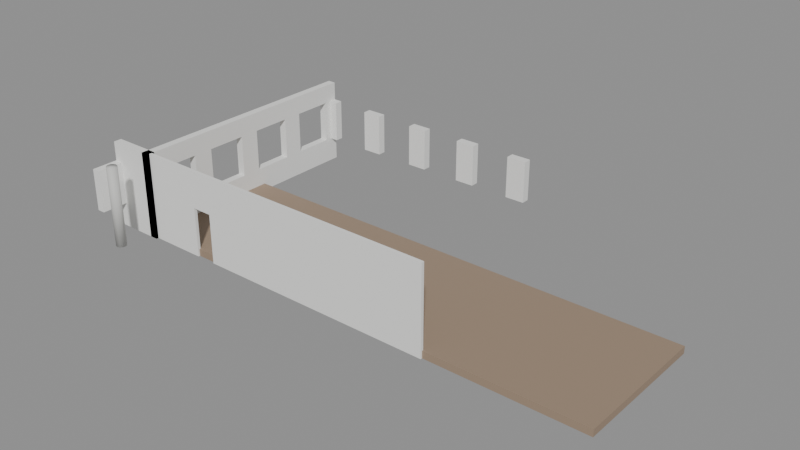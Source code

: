 # Source: SM_Bygg_Helgasetr_P4_V_N.blend  (saved by Blender 5.3.31; exported with 4.5.12 LTS)
import bpy
from mathutils import Matrix  # noqa: F401  (used for matrix-valued properties, if any)

bpy.ops.wm.read_factory_settings(use_empty=True)
scene = bpy.context.scene
scene.name = 'Scene'

# ---- materials (node trees are filled in below, after node groups)
mat_floor_in = bpy.data.materials.new('Floor_In')
mat_floor_in.diffuse_color = (0.33, 0.24, 0.17, 1.0)
mat_plasterwhite_in = bpy.data.materials.new('PlasterWhite_In')
mat_plasterwhite_in.diffuse_color = (0.85, 0.85, 0.83, 1.0)
mat_concretesmooth_in = bpy.data.materials.new('ConcreteSmooth_In')
mat_concretesmooth_in.diffuse_color = (0.58, 0.58, 0.56, 1.0)

# ---- material node trees
mat_floor_in.use_nodes = True; mat_floor_in.node_tree.nodes.clear()
_N = mat_floor_in.node_tree.nodes; _L = mat_floor_in.node_tree.links
n0 = _N.new('ShaderNodeBsdfPrincipled'); n0.name = 'Principled BSDF'; n0.location = (-200, 100)
n0.inputs[0].default_value = (0.33, 0.24, 0.17, 1.0)
n0.inputs[2].default_value = 0.6
n0.inputs[10].default_value = 0.005
n1 = _N.new('ShaderNodeOutputMaterial'); n1.name = 'Material Output'; n1.location = (200, 100)
_L.new(n0.outputs[0], n1.inputs[0])
n1.is_active_output = True
mat_plasterwhite_in.use_nodes = True; mat_plasterwhite_in.node_tree.nodes.clear()
_N = mat_plasterwhite_in.node_tree.nodes; _L = mat_plasterwhite_in.node_tree.links
n0 = _N.new('ShaderNodeBsdfPrincipled'); n0.name = 'Principled BSDF'; n0.location = (-200, 100)
n0.inputs[0].default_value = (0.85, 0.85, 0.83, 1.0)
n0.inputs[2].default_value = 0.8
n0.inputs[10].default_value = 0.005
n1 = _N.new('ShaderNodeOutputMaterial'); n1.name = 'Material Output'; n1.location = (200, 100)
_L.new(n0.outputs[0], n1.inputs[0])
n1.is_active_output = True
mat_concretesmooth_in.use_nodes = True; mat_concretesmooth_in.node_tree.nodes.clear()
_N = mat_concretesmooth_in.node_tree.nodes; _L = mat_concretesmooth_in.node_tree.links
n0 = _N.new('ShaderNodeBsdfPrincipled'); n0.name = 'Principled BSDF'; n0.location = (-200, 100)
n0.inputs[0].default_value = (0.58, 0.58, 0.56, 1.0)
n0.inputs[2].default_value = 0.7
n0.inputs[10].default_value = 0.005
n1 = _N.new('ShaderNodeOutputMaterial'); n1.name = 'Material Output'; n1.location = (200, 100)
_L.new(n0.outputs[0], n1.inputs[0])
n1.is_active_output = True

# ---- meshes
me_sm_bygg_helgasetr_p4_v_n = bpy.data.meshes.new('SM_Bygg_Helgasetr_P4_V_N')
me_sm_bygg_helgasetr_p4_v_n.from_pydata([(-13.54, 26.9, 13.55), (10.2, 26.9, 13.55), (10.2, 20.05, 13.55), (-13.54, 20.05, 13.55), (-13.54, 26.9, 13.9), (10.2, 26.9, 13.9), (10.2, 20.05, 13.9), (-13.54, 20.05, 13.9), (-15.75, 20.25, 14.8), (-15.35, 20.25, 14.8), (-15.35, 18.53, 14.8), (-15.75, 18.53, 14.8), (-15.75, 20.25, 16.9), (-15.35, 20.25, 16.9), (-15.35, 18.53, 16.9), (-15.75, 18.53, 16.9), (-13.74, 32.31, 13.55), (-13.34, 32.31, 13.55), (-13.74, 19.85, 13.55), (-13.74, 32.31, 14.8), (-13.34, 32.31, 14.8), (-13.34, 19.85, 14.8), (-13.74, 19.85, 14.8), (-13.74, 32.31, 16.9), (-13.34, 32.31, 16.9), (-13.34, 19.85, 16.9), (-13.74, 19.85, 16.9), (-13.74, 32.31, 17.85), (-13.34, 32.31, 17.85), (-13.74, 19.85, 17.85), (-13.34, 31.58, 14.8), (-13.74, 31.58, 14.8), (-13.34, 31.58, 16.9), (-13.74, 31.58, 16.9), (-13.74, 29.58, 14.8), (-13.34, 29.58, 14.8), (-13.34, 28.58, 14.8), (-13.74, 28.58, 14.8), (-13.74, 29.58, 16.9), (-13.34, 29.58, 16.9), (-13.34, 28.58, 16.9), (-13.74, 28.58, 16.9), (-13.74, 26.58, 14.8), (-13.34, 26.58, 14.8), (-13.34, 25.58, 14.8), (-13.74, 25.58, 14.8), (-13.74, 26.58, 16.9), (-13.34, 26.58, 16.9), (-13.34, 25.58, 16.9), (-13.74, 25.58, 16.9), (-13.74, 23.58, 14.8), (-13.34, 23.58, 14.8), (-13.34, 22.58, 14.8), (-13.74, 22.58, 14.8), (-13.74, 23.58, 16.9), (-13.34, 23.58, 16.9), (-13.34, 22.58, 16.9), (-13.74, 22.58, 16.9), (-13.74, 20.58, 14.8), (-13.34, 20.58, 14.8), (-13.74, 20.58, 16.9), (-13.34, 20.58, 16.9), (-12.9, 32.31, 14.8), (-12.9, 31.91, 14.8), (-13.74, 31.91, 14.8), (-12.9, 32.31, 16.9), (-12.9, 31.91, 16.9), (-13.74, 31.91, 16.9), (-10.9, 32.31, 14.8), (-9.895, 32.31, 14.8), (-9.895, 31.91, 14.8), (-10.9, 31.91, 14.8), (-10.9, 32.31, 16.9), (-9.895, 32.31, 16.9), (-9.895, 31.91, 16.9), (-10.9, 31.91, 16.9), (-7.895, 32.31, 14.8), (-6.895, 32.31, 14.8), (-6.895, 31.91, 14.8), (-7.895, 31.91, 14.8), (-7.895, 32.31, 16.9), (-6.895, 32.31, 16.9), (-6.895, 31.91, 16.9), (-7.895, 31.91, 16.9), (-4.895, 32.31, 14.8), (-3.895, 32.31, 14.8), (-3.895, 31.91, 14.8), (-4.895, 31.91, 14.8), (-4.895, 32.31, 16.9), (-3.895, 32.31, 16.9), (-3.895, 31.91, 16.9), (-4.895, 31.91, 16.9), (-1.895, 32.31, 14.8), (-0.895, 32.31, 14.8), (-0.895, 31.91, 14.8), (-1.895, 31.91, 14.8), (-1.895, 32.31, 16.9), (-0.895, 32.31, 16.9), (-0.895, 31.91, 16.9), (-1.895, 31.91, 16.9), (-15.75, 20.25, 13.55), (-13.34, 20.25, 13.55), (-13.34, 19.85, 13.55), (-15.75, 19.85, 13.55), (-15.75, 20.25, 17.85), (-13.34, 20.25, 17.85), (-13.34, 19.85, 17.85), (-15.75, 19.85, 17.85), (-13.61, 20.12, 13.55), (-10.5, 20.12, 13.55), (-10.5, 19.97, 13.55), (-13.61, 19.97, 13.55), (-13.61, 20.12, 17.85), (-13.61, 19.97, 17.85), (-10.5, 20.12, 16.0), (-9.5, 20.12, 16.0), (-9.5, 19.97, 16.0), (-10.5, 19.97, 16.0), (-10.5, 20.12, 17.85), (-9.5, 20.12, 17.85), (-9.5, 19.97, 17.85), (-10.5, 19.97, 17.85), (-9.5, 20.12, 13.55), (2.5, 20.12, 13.55), (2.5, 19.97, 13.55), (-9.5, 19.97, 13.55), (2.5, 20.12, 17.85), (2.5, 19.97, 17.85), (-13.29, 18.03, 13.9), (-13.3, 17.97, 13.9), (-13.32, 17.91, 13.9), (-13.36, 17.85, 13.9), (-13.41, 17.81, 13.9), (-13.48, 17.79, 13.9), (-13.54, 17.78, 13.9), (-13.6, 17.79, 13.9), (-13.66, 17.81, 13.9), (-13.72, 17.85, 13.9), (-13.76, 17.91, 13.9), (-13.78, 17.97, 13.9), (-13.79, 18.03, 13.9), (-13.78, 18.09, 13.9), (-13.76, 18.16, 13.9), (-13.72, 18.21, 13.9), (-13.66, 18.25, 13.9), (-13.6, 18.27, 13.9), (-13.54, 18.28, 13.9), (-13.48, 18.27, 13.9), (-13.41, 18.25, 13.9), (-13.36, 18.21, 13.9), (-13.32, 18.16, 13.9), (-13.3, 18.09, 13.9), (-13.29, 18.03, 17.85), (-13.3, 17.97, 17.85), (-13.32, 17.91, 17.85), (-13.36, 17.85, 17.85), (-13.41, 17.81, 17.85), (-13.48, 17.79, 17.85), (-13.54, 17.78, 17.85), (-13.6, 17.79, 17.85), (-13.66, 17.81, 17.85), (-13.72, 17.85, 17.85), (-13.76, 17.91, 17.85), (-13.78, 17.97, 17.85), (-13.79, 18.03, 17.85), (-13.78, 18.09, 17.85), (-13.76, 18.16, 17.85), (-13.72, 18.21, 17.85), (-13.66, 18.25, 17.85), (-13.6, 18.27, 17.85), (-13.54, 18.28, 17.85), (-13.48, 18.27, 17.85), (-13.41, 18.25, 17.85), (-13.36, 18.21, 17.85), (-13.32, 18.16, 17.85), (-13.3, 18.09, 17.85)], [], [(0, 1, 2, 3), (4, 7, 6, 5), (0, 4, 5, 1), (1, 5, 6, 2), (2, 6, 7, 3), (3, 7, 4, 0), (8, 9, 10, 11), (12, 15, 14, 13), (8, 12, 13, 9), (9, 13, 14, 10), (10, 14, 15, 11), (11, 15, 12, 8), (16, 17, 102, 18), (19, 22, 21, 20), (16, 19, 20, 17), (17, 20, 21, 102), (102, 21, 22, 18), (18, 22, 19, 16), (23, 24, 25, 26), (27, 29, 106, 28), (23, 27, 28, 24), (24, 28, 106, 25), (25, 106, 29, 26), (26, 29, 27, 23), (19, 20, 30, 31), (23, 33, 32, 24), (19, 23, 24, 20), (20, 24, 32, 30), (30, 32, 33, 31), (31, 33, 23, 19), (34, 35, 36, 37), (38, 41, 40, 39), (34, 38, 39, 35), (35, 39, 40, 36), (36, 40, 41, 37), (37, 41, 38, 34), (42, 43, 44, 45), (46, 49, 48, 47), (42, 46, 47, 43), (43, 47, 48, 44), (44, 48, 49, 45), (45, 49, 46, 42), (50, 51, 52, 53), (54, 57, 56, 55), (50, 54, 55, 51), (51, 55, 56, 52), (52, 56, 57, 53), (53, 57, 54, 50), (58, 59, 21, 22), (60, 26, 25, 61), (58, 60, 61, 59), (59, 61, 25, 21), (21, 25, 26, 22), (22, 26, 60, 58), (19, 62, 63, 64), (23, 67, 66, 65), (19, 23, 65, 62), (62, 65, 66, 63), (63, 66, 67, 64), (64, 67, 23, 19), (68, 69, 70, 71), (72, 75, 74, 73), (68, 72, 73, 69), (69, 73, 74, 70), (70, 74, 75, 71), (71, 75, 72, 68), (76, 77, 78, 79), (80, 83, 82, 81), (76, 80, 81, 77), (77, 81, 82, 78), (78, 82, 83, 79), (79, 83, 80, 76), (84, 85, 86, 87), (88, 91, 90, 89), (84, 88, 89, 85), (85, 89, 90, 86), (86, 90, 91, 87), (87, 91, 88, 84), (92, 93, 94, 95), (96, 99, 98, 97), (92, 96, 97, 93), (93, 97, 98, 94), (94, 98, 99, 95), (95, 99, 96, 92), (100, 101, 102, 103), (104, 107, 106, 105), (100, 104, 105, 101), (101, 105, 106, 102), (102, 106, 107, 103), (103, 107, 104, 100), (108, 109, 110, 111), (112, 113, 121, 118), (108, 112, 118, 109), (109, 118, 121, 110), (110, 121, 113, 111), (111, 113, 112, 108), (114, 115, 116, 117), (118, 121, 120, 119), (114, 118, 119, 115), (115, 119, 120, 116), (116, 120, 121, 117), (117, 121, 118, 114), (122, 123, 124, 125), (119, 120, 127, 126), (122, 119, 126, 123), (123, 126, 127, 124), (124, 127, 120, 125), (125, 120, 119, 122), (151, 128, 129, 130, 131, 132, 133, 134, 135, 136, 137, 138, 139, 140, 141, 142, 143, 144, 145, 146, 147, 148, 149, 150), (152, 175, 174, 173, 172, 171, 170, 169, 168, 167, 166, 165, 164, 163, 162, 161, 160, 159, 158, 157, 156, 155, 154, 153), (128, 152, 153, 129), (129, 153, 154, 130), (130, 154, 155, 131), (131, 155, 156, 132), (132, 156, 157, 133), (133, 157, 158, 134), (134, 158, 159, 135), (135, 159, 160, 136), (136, 160, 161, 137), (137, 161, 162, 138), (138, 162, 163, 139), (139, 163, 164, 140), (140, 164, 165, 141), (141, 165, 166, 142), (142, 166, 167, 143), (143, 167, 168, 144), (144, 168, 169, 145), (145, 169, 170, 146), (146, 170, 171, 147), (147, 171, 172, 148), (148, 172, 173, 149), (149, 173, 174, 150), (150, 174, 175, 151), (151, 175, 152, 128)])
me_sm_bygg_helgasetr_p4_v_n.polygons.foreach_set('use_smooth', [0, 0, 0, 0, 0, 0, 0, 0, 0, 0, 0, 0, 0, 0, 0, 0, 0, 0, 0, 0, 0, 0, 0, 0, 0, 0, 0, 0, 0, 0, 0, 0, 0, 0, 0, 0, 0, 0, 0, 0, 0, 0, 0, 0, 0, 0, 0, 0, 0, 0, 0, 0, 0, 0, 0, 0, 0, 0, 0, 0, 0, 0, 0, 0, 0, 0, 0, 0, 0, 0, 0, 0, 0, 0, 0, 0, 0, 0, 0, 0, 0, 0, 0, 0, 0, 0, 0, 0, 0, 0, 0, 0, 0, 0, 0, 0, 0, 0, 0, 0, 0, 0, 0, 0, 0, 0, 0, 0, 1, 1, 1, 1, 1, 1, 1, 1, 1, 1, 1, 1, 1, 1, 1, 1, 1, 1, 1, 1, 1, 1, 1, 1, 1, 1])
me_sm_bygg_helgasetr_p4_v_n.polygons.foreach_set('material_index', [0, 0, 0, 0, 0, 0, 1, 1, 1, 1, 1, 1, 1, 1, 1, 1, 1, 1, 1, 1, 1, 1, 1, 1, 1, 1, 1, 1, 1, 1, 1, 1, 1, 1, 1, 1, 1, 1, 1, 1, 1, 1, 1, 1, 1, 1, 1, 1, 1, 1, 1, 1, 1, 1, 1, 1, 1, 1, 1, 1, 1, 1, 1, 1, 1, 1, 1, 1, 1, 1, 1, 1, 1, 1, 1, 1, 1, 1, 1, 1, 1, 1, 1, 1, 1, 1, 1, 1, 1, 1, 1, 1, 1, 1, 1, 1, 1, 1, 1, 1, 1, 1, 1, 1, 1, 1, 1, 1, 2, 2, 2, 2, 2, 2, 2, 2, 2, 2, 2, 2, 2, 2, 2, 2, 2, 2, 2, 2, 2, 2, 2, 2, 2, 2])
_uv = me_sm_bygg_helgasetr_p4_v_n.uv_layers.new(name='Float2')
_uv.uv.foreach_set('vector', [-6.77, 13.45, 5.1, 13.45, 5.1, 10.03, -6.77, 10.03, -6.77, 13.45, -6.77, 10.03, 5.1, 10.03, 5.1, 13.45, -6.77, 6.775, -6.77, 6.95, 5.1, 6.95, 5.1, 6.775, 13.45, 6.775, 13.45, 6.95, 10.03, 6.95, 10.03, 6.775, 5.1, 6.775, 5.1, 6.95, -6.77, 6.95, -6.77, 6.775, 10.03, 6.775, 10.03, 6.95, 13.45, 6.95, 13.45, 6.775, -7.875, 10.12, -7.675, 10.12, -7.675, 9.267, -7.875, 9.267, -7.875, 10.12, -7.875, 9.267, -7.675, 9.267, -7.675, 10.12, -7.875, 7.4, -7.875, 8.45, -7.675, 8.45, -7.675, 7.4, 10.12, 7.4, 10.12, 8.45, 9.267, 8.45, 9.267, 7.4, -7.675, 7.4, -7.675, 8.45, -7.875, 8.45, -7.875, 7.4, 9.267, 7.4, 9.267, 8.45, 10.12, 8.45, 10.12, 7.4, -6.87, 16.16, -6.67, 16.16, -6.67, 9.925, -6.87, 9.925, -6.87, 16.16, -6.87, 9.925, -6.67, 9.925, -6.67, 16.16, -6.87, 6.775, -6.87, 7.4, -6.67, 7.4, -6.67, 6.775, 16.16, 6.775, 16.16, 7.4, 9.925, 7.4, 9.925, 6.775, -6.67, 6.775, -6.67, 7.4, -6.87, 7.4, -6.87, 6.775, 9.925, 6.775, 9.925, 7.4, 16.16, 7.4, 16.16, 6.775, -6.87, 16.16, -6.67, 16.16, -6.67, 9.925, -6.87, 9.925, -6.87, 16.16, -6.87, 9.925, -6.67, 9.925, -6.67, 16.16, -6.87, 8.45, -6.87, 8.925, -6.67, 8.925, -6.67, 8.45, 16.16, 8.45, 16.16, 8.925, 9.925, 8.925, 9.925, 8.45, -6.67, 8.45, -6.67, 8.925, -6.87, 8.925, -6.87, 8.45, 9.925, 8.45, 9.925, 8.925, 16.16, 8.925, 16.16, 8.45, -6.87, 16.16, -6.67, 16.16, -6.67, 15.79, -6.87, 15.79, -6.87, 16.16, -6.87, 15.79, -6.67, 15.79, -6.67, 16.16, -6.87, 7.4, -6.87, 8.45, -6.67, 8.45, -6.67, 7.4, 16.16, 7.4, 16.16, 8.45, 15.79, 8.45, 15.79, 7.4, -6.67, 7.4, -6.67, 8.45, -6.87, 8.45, -6.87, 7.4, 15.79, 7.4, 15.79, 8.45, 16.16, 8.45, 16.16, 7.4, -6.87, 14.79, -6.67, 14.79, -6.67, 14.29, -6.87, 14.29, -6.87, 14.79, -6.87, 14.29, -6.67, 14.29, -6.67, 14.79, -6.87, 7.4, -6.87, 8.45, -6.67, 8.45, -6.67, 7.4, 14.79, 7.4, 14.79, 8.45, 14.29, 8.45, 14.29, 7.4, -6.67, 7.4, -6.67, 8.45, -6.87, 8.45, -6.87, 7.4, 14.29, 7.4, 14.29, 8.45, 14.79, 8.45, 14.79, 7.4, -6.87, 13.29, -6.67, 13.29, -6.67, 12.79, -6.87, 12.79, -6.87, 13.29, -6.87, 12.79, -6.67, 12.79, -6.67, 13.29, -6.87, 7.4, -6.87, 8.45, -6.67, 8.45, -6.67, 7.4, 13.29, 7.4, 13.29, 8.45, 12.79, 8.45, 12.79, 7.4, -6.67, 7.4, -6.67, 8.45, -6.87, 8.45, -6.87, 7.4, 12.79, 7.4, 12.79, 8.45, 13.29, 8.45, 13.29, 7.4, -6.87, 11.79, -6.67, 11.79, -6.67, 11.29, -6.87, 11.29, -6.87, 11.79, -6.87, 11.29, -6.67, 11.29, -6.67, 11.79, -6.87, 7.4, -6.87, 8.45, -6.67, 8.45, -6.67, 7.4, 11.79, 7.4, 11.79, 8.45, 11.29, 8.45, 11.29, 7.4, -6.67, 7.4, -6.67, 8.45, -6.87, 8.45, -6.87, 7.4, 11.29, 7.4, 11.29, 8.45, 11.79, 8.45, 11.79, 7.4, -6.87, 10.29, -6.67, 10.29, -6.67, 9.925, -6.87, 9.925, -6.87, 10.29, -6.87, 9.925, -6.67, 9.925, -6.67, 10.29, -6.87, 7.4, -6.87, 8.45, -6.67, 8.45, -6.67, 7.4, 10.29, 7.4, 10.29, 8.45, 9.925, 8.45, 9.925, 7.4, -6.67, 7.4, -6.67, 8.45, -6.87, 8.45, -6.87, 7.4, 9.925, 7.4, 9.925, 8.45, 10.29, 8.45, 10.29, 7.4, -6.87, 16.16, -6.448, 16.16, -6.448, 15.95, -6.87, 15.95, -6.87, 16.16, -6.87, 15.95, -6.448, 15.95, -6.448, 16.16, -6.87, 7.4, -6.87, 8.45, -6.448, 8.45, -6.448, 7.4, 16.16, 7.4, 16.16, 8.45, 15.95, 8.45, 15.95, 7.4, -6.448, 7.4, -6.448, 8.45, -6.87, 8.45, -6.87, 7.4, 15.95, 7.4, 15.95, 8.45, 16.16, 8.45, 16.16, 7.4, -5.448, 16.16, -4.948, 16.16, -4.948, 15.95, -5.448, 15.95, -5.448, 16.16, -5.448, 15.95, -4.948, 15.95, -4.948, 16.16, -5.448, 7.4, -5.448, 8.45, -4.948, 8.45, -4.948, 7.4, 16.16, 7.4, 16.16, 8.45, 15.95, 8.45, 15.95, 7.4, -4.948, 7.4, -4.948, 8.45, -5.448, 8.45, -5.448, 7.4, 15.95, 7.4, 15.95, 8.45, 16.16, 8.45, 16.16, 7.4, -3.947, 16.16, -3.447, 16.16, -3.447, 15.95, -3.947, 15.95, -3.947, 16.16, -3.947, 15.95, -3.447, 15.95, -3.447, 16.16, -3.947, 7.4, -3.947, 8.45, -3.447, 8.45, -3.447, 7.4, 16.16, 7.4, 16.16, 8.45, 15.95, 8.45, 15.95, 7.4, -3.447, 7.4, -3.447, 8.45, -3.947, 8.45, -3.947, 7.4, 15.95, 7.4, 15.95, 8.45, 16.16, 8.45, 16.16, 7.4, -2.447, 16.16, -1.947, 16.16, -1.947, 15.95, -2.447, 15.95, -2.447, 16.16, -2.447, 15.95, -1.947, 15.95, -1.947, 16.16, -2.447, 7.4, -2.447, 8.45, -1.947, 8.45, -1.947, 7.4, 16.16, 7.4, 16.16, 8.45, 15.95, 8.45, 15.95, 7.4, -1.947, 7.4, -1.947, 8.45, -2.447, 8.45, -2.447, 7.4, 15.95, 7.4, 15.95, 8.45, 16.16, 8.45, 16.16, 7.4, -0.9475, 16.16, -0.4475, 16.16, -0.4475, 15.95, -0.9475, 15.95, -0.9475, 16.16, -0.9475, 15.95, -0.4475, 15.95, -0.4475, 16.16, -0.9475, 7.4, -0.9475, 8.45, -0.4475, 8.45, -0.4475, 7.4, 16.16, 7.4, 16.16, 8.45, 15.95, 8.45, 15.95, 7.4, -0.4475, 7.4, -0.4475, 8.45, -0.9475, 8.45, -0.9475, 7.4, 15.95, 7.4, 15.95, 8.45, 16.16, 8.45, 16.16, 7.4, -7.875, 10.12, -6.67, 10.12, -6.67, 9.925, -7.875, 9.925, -7.875, 10.12, -7.875, 9.925, -6.67, 9.925, -6.67, 10.12, -7.875, 6.775, -7.875, 8.925, -6.67, 8.925, -6.67, 6.775, 10.12, 6.775, 10.12, 8.925, 9.925, 8.925, 9.925, 6.775, -6.67, 6.775, -6.67, 8.925, -7.875, 8.925, -7.875, 6.775, 9.925, 6.775, 9.925, 8.925, 10.12, 8.925, 10.12, 6.775, -6.807, 10.06, -5.25, 10.06, -5.25, 9.987, -6.807, 9.987, -6.807, 10.06, -6.807, 9.987, -5.25, 9.987, -5.25, 10.06, -6.807, 6.775, -6.807, 8.925, -5.25, 8.925, -5.25, 6.775, 10.06, 6.775, 10.06, 8.925, 9.987, 8.925, 9.987, 6.775, -5.25, 6.775, -5.25, 8.925, -6.807, 8.925, -6.807, 6.775, 9.987, 6.775, 9.987, 8.925, 10.06, 8.925, 10.06, 6.775, -5.25, 10.06, -4.75, 10.06, -4.75, 9.987, -5.25, 9.987, -5.25, 10.06, -5.25, 9.987, -4.75, 9.987, -4.75, 10.06, -5.25, 8.0, -5.25, 8.925, -4.75, 8.925, -4.75, 8.0, 10.06, 8.0, 10.06, 8.925, 9.987, 8.925, 9.987, 8.0, -4.75, 8.0, -4.75, 8.925, -5.25, 8.925, -5.25, 8.0, 9.987, 8.0, 9.987, 8.925, 10.06, 8.925, 10.06, 8.0, -4.75, 10.06, 1.25, 10.06, 1.25, 9.987, -4.75, 9.987, -4.75, 10.06, -4.75, 9.987, 1.25, 9.987, 1.25, 10.06, -4.75, 6.775, -4.75, 8.925, 1.25, 8.925, 1.25, 6.775, 10.06, 6.775, 10.06, 8.925, 9.987, 8.925, 9.987, 6.775, 1.25, 6.775, 1.25, 8.925, -4.75, 8.925, -4.75, 6.775, 9.987, 6.775, 9.987, 8.925, 10.06, 8.925, 10.06, 6.775, -6.649, 9.047, -6.645, 9.015, -6.649, 8.983, -6.662, 8.953, -6.682, 8.927, -6.707, 8.907, -6.738, 8.894, -6.77, 8.89, -6.802, 8.894, -6.832, 8.907, -6.858, 8.927, -6.878, 8.953, -6.891, 8.983, -6.895, 9.015, -6.891, 9.047, -6.878, 9.078, -6.858, 9.103, -6.832, 9.123, -6.802, 9.136, -6.77, 9.14, -6.738, 9.136, -6.707, 9.123, -6.682, 9.103, -6.662, 9.078, -6.645, 9.015, -6.649, 9.047, -6.662, 9.078, -6.682, 9.103, -6.707, 9.123, -6.738, 9.136, -6.77, 9.14, -6.802, 9.136, -6.832, 9.123, -6.858, 9.103, -6.878, 9.078, -6.891, 9.047, -6.895, 9.015, -6.891, 8.983, -6.878, 8.953, -6.858, 8.927, -6.832, 8.907, -6.802, 8.894, -6.77, 8.89, -6.738, 8.894, -6.707, 8.907, -6.682, 8.927, -6.662, 8.953, -6.649, 8.983, 9.015, 6.95, 9.015, 8.925, 8.983, 8.925, 8.983, 6.95, 8.983, 6.95, 8.983, 8.925, 8.953, 8.925, 8.953, 6.95, 8.953, 6.95, 8.953, 8.925, 8.927, 8.925, 8.927, 6.95, -6.682, 6.95, -6.682, 8.925, -6.707, 8.925, -6.707, 6.95, -6.707, 6.95, -6.707, 8.925, -6.738, 8.925, -6.738, 6.95, -6.738, 6.95, -6.738, 8.925, -6.77, 8.925, -6.77, 6.95, -6.77, 6.95, -6.77, 8.925, -6.802, 8.925, -6.802, 6.95, -6.802, 6.95, -6.802, 8.925, -6.832, 8.925, -6.832, 6.95, -6.832, 6.95, -6.832, 8.925, -6.858, 8.925, -6.858, 6.95, 8.927, 6.95, 8.927, 8.925, 8.953, 8.925, 8.953, 6.95, 8.953, 6.95, 8.953, 8.925, 8.983, 8.925, 8.983, 6.95, 8.983, 6.95, 8.983, 8.925, 9.015, 8.925, 9.015, 6.95, 9.015, 6.95, 9.015, 8.925, 9.047, 8.925, 9.047, 6.95, 9.047, 6.95, 9.047, 8.925, 9.078, 8.925, 9.078, 6.95, 9.078, 6.95, 9.078, 8.925, 9.103, 8.925, 9.103, 6.95, -6.858, 6.95, -6.858, 8.925, -6.832, 8.925, -6.832, 6.95, -6.832, 6.95, -6.832, 8.925, -6.802, 8.925, -6.802, 6.95, -6.802, 6.95, -6.802, 8.925, -6.77, 8.925, -6.77, 6.95, -6.77, 6.95, -6.77, 8.925, -6.738, 8.925, -6.738, 6.95, -6.738, 6.95, -6.738, 8.925, -6.707, 8.925, -6.707, 6.95, -6.707, 6.95, -6.707, 8.925, -6.682, 8.925, -6.682, 6.95, 9.103, 6.95, 9.103, 8.925, 9.078, 8.925, 9.078, 6.95, 9.078, 6.95, 9.078, 8.925, 9.047, 8.925, 9.047, 6.95, 9.047, 6.95, 9.047, 8.925, 9.015, 8.925, 9.015, 6.95])
me_sm_bygg_helgasetr_p4_v_n.materials.append(mat_floor_in)
me_sm_bygg_helgasetr_p4_v_n.materials.append(mat_plasterwhite_in)
me_sm_bygg_helgasetr_p4_v_n.materials.append(mat_concretesmooth_in)
me_sm_bygg_helgasetr_p4_v_n.update()

# ---- objects
ob_sm_bygg_helgasetr_p4_v_n = bpy.data.objects.new('SM_Bygg_Helgasetr_P4_V_N', me_sm_bygg_helgasetr_p4_v_n)

# ---- transforms, parenting, visibility, modifiers, constraints
ob_sm_bygg_helgasetr_p4_v_n.location = (0.0, 0.0, 0.0)

# ---- collection membership
scene.collection.objects.link(ob_sm_bygg_helgasetr_p4_v_n)

# ---- scene / render settings (as saved in the file)
scene.frame_start = 1; scene.frame_end = 250; scene.frame_set(1)
scene.render.engine = 'BLENDER_EEVEE_NEXT'
scene.render.bake_bias = 0.0
scene.render.bake_samples = 0
scene.render.compositor_device = 'GPU'
scene.eevee.use_volume_custom_range = False
scene.eevee.fast_gi_thickness_near = 0.1
scene.eevee.fast_gi_thickness_far = 0.0
scene.eevee.ray_tracing_options.screen_trace_thickness = 0.1
bpy.context.view_layer.update()

# ---- added for rendering (the .blend has no active camera and no usable light): camera, sun + grey world if the file has none
cam_auto = bpy.data.cameras.new('AutoCamera')
cam_auto.lens = 50.0
cam_auto.sensor_width = 36.0
cam_auto.clip_end = 1000.0
ob_auto_camera = bpy.data.objects.new('AutoCamera', cam_auto)
scene.collection.objects.link(ob_auto_camera)
ob_auto_camera.location = (25.0282, -8.3188, 37.9425)
ob_auto_camera.rotation_euler = (1.09748, -7.21219e-08, 0.694738)
scene.camera = ob_auto_camera
light_auto_sun = bpy.data.lights.new('AutoSun', 'SUN')
light_auto_sun.energy = 3.0
light_auto_sun.angle = 0.0523599
ob_auto_sun = bpy.data.objects.new('AutoSun', light_auto_sun)
scene.collection.objects.link(ob_auto_sun)
ob_auto_sun.rotation_euler = (0.872665, 0.174533, 0.523599)
if scene.world is None:
    world_auto = bpy.data.worlds.new('AutoWorld')
    world_auto.color = (0.3, 0.3, 0.3)
    scene.world = world_auto
bpy.context.view_layer.update()

